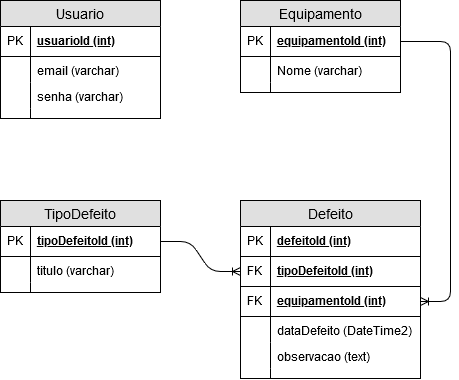

The diagram above was exported from draw.io. Its source (the exported page's mxGraphModel, read from the mxfile embedded in the PNG):
<mxGraphModel dx="865" dy="461" grid="1" gridSize="10" guides="1" tooltips="1" connect="1" arrows="1" fold="1" page="1" pageScale="1" pageWidth="827" pageHeight="1169" math="0" shadow="0">
  <root>
    <mxCell id="0" />
    <mxCell id="1" parent="0" />
    <mxCell id="_-rpejAx4Wdhsm4aF1Fq-5" value="Usuario" style="swimlane;fontStyle=0;childLayout=stackLayout;horizontal=1;startSize=26;fillColor=#e0e0e0;horizontalStack=0;resizeParent=1;resizeParentMax=0;resizeLast=0;collapsible=1;marginBottom=0;swimlaneFillColor=#ffffff;align=center;fontSize=14;" vertex="1" parent="1">
      <mxGeometry x="80" y="80" width="160" height="118" as="geometry" />
    </mxCell>
    <mxCell id="_-rpejAx4Wdhsm4aF1Fq-6" value="usuarioId (int)" style="shape=partialRectangle;top=0;left=0;right=0;bottom=1;align=left;verticalAlign=middle;fillColor=none;spacingLeft=34;spacingRight=4;overflow=hidden;rotatable=0;points=[[0,0.5],[1,0.5]];portConstraint=eastwest;dropTarget=0;fontStyle=5;fontSize=12;" vertex="1" parent="_-rpejAx4Wdhsm4aF1Fq-5">
      <mxGeometry y="26" width="160" height="30" as="geometry" />
    </mxCell>
    <mxCell id="_-rpejAx4Wdhsm4aF1Fq-7" value="PK" style="shape=partialRectangle;top=0;left=0;bottom=0;fillColor=none;align=left;verticalAlign=middle;spacingLeft=4;spacingRight=4;overflow=hidden;rotatable=0;points=[];portConstraint=eastwest;part=1;fontSize=12;" vertex="1" connectable="0" parent="_-rpejAx4Wdhsm4aF1Fq-6">
      <mxGeometry width="30" height="30" as="geometry" />
    </mxCell>
    <mxCell id="_-rpejAx4Wdhsm4aF1Fq-8" value="email (varchar)" style="shape=partialRectangle;top=0;left=0;right=0;bottom=0;align=left;verticalAlign=top;fillColor=none;spacingLeft=34;spacingRight=4;overflow=hidden;rotatable=0;points=[[0,0.5],[1,0.5]];portConstraint=eastwest;dropTarget=0;fontSize=12;" vertex="1" parent="_-rpejAx4Wdhsm4aF1Fq-5">
      <mxGeometry y="56" width="160" height="26" as="geometry" />
    </mxCell>
    <mxCell id="_-rpejAx4Wdhsm4aF1Fq-9" value="" style="shape=partialRectangle;top=0;left=0;bottom=0;fillColor=none;align=left;verticalAlign=top;spacingLeft=4;spacingRight=4;overflow=hidden;rotatable=0;points=[];portConstraint=eastwest;part=1;fontSize=12;" vertex="1" connectable="0" parent="_-rpejAx4Wdhsm4aF1Fq-8">
      <mxGeometry width="30" height="26" as="geometry" />
    </mxCell>
    <mxCell id="_-rpejAx4Wdhsm4aF1Fq-10" value="senha (varchar)" style="shape=partialRectangle;top=0;left=0;right=0;bottom=0;align=left;verticalAlign=top;fillColor=none;spacingLeft=34;spacingRight=4;overflow=hidden;rotatable=0;points=[[0,0.5],[1,0.5]];portConstraint=eastwest;dropTarget=0;fontSize=12;" vertex="1" parent="_-rpejAx4Wdhsm4aF1Fq-5">
      <mxGeometry y="82" width="160" height="26" as="geometry" />
    </mxCell>
    <mxCell id="_-rpejAx4Wdhsm4aF1Fq-11" value="" style="shape=partialRectangle;top=0;left=0;bottom=0;fillColor=none;align=left;verticalAlign=top;spacingLeft=4;spacingRight=4;overflow=hidden;rotatable=0;points=[];portConstraint=eastwest;part=1;fontSize=12;" vertex="1" connectable="0" parent="_-rpejAx4Wdhsm4aF1Fq-10">
      <mxGeometry width="30" height="26" as="geometry" />
    </mxCell>
    <mxCell id="_-rpejAx4Wdhsm4aF1Fq-14" value="" style="shape=partialRectangle;top=0;left=0;right=0;bottom=0;align=left;verticalAlign=top;fillColor=none;spacingLeft=34;spacingRight=4;overflow=hidden;rotatable=0;points=[[0,0.5],[1,0.5]];portConstraint=eastwest;dropTarget=0;fontSize=12;" vertex="1" parent="_-rpejAx4Wdhsm4aF1Fq-5">
      <mxGeometry y="108" width="160" height="10" as="geometry" />
    </mxCell>
    <mxCell id="_-rpejAx4Wdhsm4aF1Fq-15" value="" style="shape=partialRectangle;top=0;left=0;bottom=0;fillColor=none;align=left;verticalAlign=top;spacingLeft=4;spacingRight=4;overflow=hidden;rotatable=0;points=[];portConstraint=eastwest;part=1;fontSize=12;" vertex="1" connectable="0" parent="_-rpejAx4Wdhsm4aF1Fq-14">
      <mxGeometry width="30" height="10" as="geometry" />
    </mxCell>
    <mxCell id="_-rpejAx4Wdhsm4aF1Fq-23" value="Equipamento" style="swimlane;fontStyle=0;childLayout=stackLayout;horizontal=1;startSize=26;fillColor=#e0e0e0;horizontalStack=0;resizeParent=1;resizeParentMax=0;resizeLast=0;collapsible=1;marginBottom=0;swimlaneFillColor=#ffffff;align=center;fontSize=14;" vertex="1" parent="1">
      <mxGeometry x="320" y="80" width="160" height="92" as="geometry" />
    </mxCell>
    <mxCell id="_-rpejAx4Wdhsm4aF1Fq-24" value="equipamentoId (int)" style="shape=partialRectangle;top=0;left=0;right=0;bottom=1;align=left;verticalAlign=middle;fillColor=none;spacingLeft=34;spacingRight=4;overflow=hidden;rotatable=0;points=[[0,0.5],[1,0.5]];portConstraint=eastwest;dropTarget=0;fontStyle=5;fontSize=12;" vertex="1" parent="_-rpejAx4Wdhsm4aF1Fq-23">
      <mxGeometry y="26" width="160" height="30" as="geometry" />
    </mxCell>
    <mxCell id="_-rpejAx4Wdhsm4aF1Fq-25" value="PK" style="shape=partialRectangle;top=0;left=0;bottom=0;fillColor=none;align=left;verticalAlign=middle;spacingLeft=4;spacingRight=4;overflow=hidden;rotatable=0;points=[];portConstraint=eastwest;part=1;fontSize=12;" vertex="1" connectable="0" parent="_-rpejAx4Wdhsm4aF1Fq-24">
      <mxGeometry width="30" height="30" as="geometry" />
    </mxCell>
    <mxCell id="_-rpejAx4Wdhsm4aF1Fq-26" value="Nome (varchar)" style="shape=partialRectangle;top=0;left=0;right=0;bottom=0;align=left;verticalAlign=top;fillColor=none;spacingLeft=34;spacingRight=4;overflow=hidden;rotatable=0;points=[[0,0.5],[1,0.5]];portConstraint=eastwest;dropTarget=0;fontSize=12;" vertex="1" parent="_-rpejAx4Wdhsm4aF1Fq-23">
      <mxGeometry y="56" width="160" height="26" as="geometry" />
    </mxCell>
    <mxCell id="_-rpejAx4Wdhsm4aF1Fq-27" value="" style="shape=partialRectangle;top=0;left=0;bottom=0;fillColor=none;align=left;verticalAlign=top;spacingLeft=4;spacingRight=4;overflow=hidden;rotatable=0;points=[];portConstraint=eastwest;part=1;fontSize=12;" vertex="1" connectable="0" parent="_-rpejAx4Wdhsm4aF1Fq-26">
      <mxGeometry width="30" height="26" as="geometry" />
    </mxCell>
    <mxCell id="_-rpejAx4Wdhsm4aF1Fq-32" value="" style="shape=partialRectangle;top=0;left=0;right=0;bottom=0;align=left;verticalAlign=top;fillColor=none;spacingLeft=34;spacingRight=4;overflow=hidden;rotatable=0;points=[[0,0.5],[1,0.5]];portConstraint=eastwest;dropTarget=0;fontSize=12;" vertex="1" parent="_-rpejAx4Wdhsm4aF1Fq-23">
      <mxGeometry y="82" width="160" height="10" as="geometry" />
    </mxCell>
    <mxCell id="_-rpejAx4Wdhsm4aF1Fq-33" value="" style="shape=partialRectangle;top=0;left=0;bottom=0;fillColor=none;align=left;verticalAlign=top;spacingLeft=4;spacingRight=4;overflow=hidden;rotatable=0;points=[];portConstraint=eastwest;part=1;fontSize=12;" vertex="1" connectable="0" parent="_-rpejAx4Wdhsm4aF1Fq-32">
      <mxGeometry width="30" height="10" as="geometry" />
    </mxCell>
    <mxCell id="_-rpejAx4Wdhsm4aF1Fq-34" value="TipoDefeito" style="swimlane;fontStyle=0;childLayout=stackLayout;horizontal=1;startSize=26;fillColor=#e0e0e0;horizontalStack=0;resizeParent=1;resizeParentMax=0;resizeLast=0;collapsible=1;marginBottom=0;swimlaneFillColor=#ffffff;align=center;fontSize=14;" vertex="1" parent="1">
      <mxGeometry x="80" y="280" width="160" height="92" as="geometry" />
    </mxCell>
    <mxCell id="_-rpejAx4Wdhsm4aF1Fq-35" value="tipoDefeitoId (int)" style="shape=partialRectangle;top=0;left=0;right=0;bottom=1;align=left;verticalAlign=middle;fillColor=none;spacingLeft=34;spacingRight=4;overflow=hidden;rotatable=0;points=[[0,0.5],[1,0.5]];portConstraint=eastwest;dropTarget=0;fontStyle=5;fontSize=12;" vertex="1" parent="_-rpejAx4Wdhsm4aF1Fq-34">
      <mxGeometry y="26" width="160" height="30" as="geometry" />
    </mxCell>
    <mxCell id="_-rpejAx4Wdhsm4aF1Fq-36" value="PK" style="shape=partialRectangle;top=0;left=0;bottom=0;fillColor=none;align=left;verticalAlign=middle;spacingLeft=4;spacingRight=4;overflow=hidden;rotatable=0;points=[];portConstraint=eastwest;part=1;fontSize=12;" vertex="1" connectable="0" parent="_-rpejAx4Wdhsm4aF1Fq-35">
      <mxGeometry width="30" height="30" as="geometry" />
    </mxCell>
    <mxCell id="_-rpejAx4Wdhsm4aF1Fq-37" value="titulo (varchar)" style="shape=partialRectangle;top=0;left=0;right=0;bottom=0;align=left;verticalAlign=top;fillColor=none;spacingLeft=34;spacingRight=4;overflow=hidden;rotatable=0;points=[[0,0.5],[1,0.5]];portConstraint=eastwest;dropTarget=0;fontSize=12;" vertex="1" parent="_-rpejAx4Wdhsm4aF1Fq-34">
      <mxGeometry y="56" width="160" height="26" as="geometry" />
    </mxCell>
    <mxCell id="_-rpejAx4Wdhsm4aF1Fq-38" value="" style="shape=partialRectangle;top=0;left=0;bottom=0;fillColor=none;align=left;verticalAlign=top;spacingLeft=4;spacingRight=4;overflow=hidden;rotatable=0;points=[];portConstraint=eastwest;part=1;fontSize=12;" vertex="1" connectable="0" parent="_-rpejAx4Wdhsm4aF1Fq-37">
      <mxGeometry width="30" height="26" as="geometry" />
    </mxCell>
    <mxCell id="_-rpejAx4Wdhsm4aF1Fq-43" value="" style="shape=partialRectangle;top=0;left=0;right=0;bottom=0;align=left;verticalAlign=top;fillColor=none;spacingLeft=34;spacingRight=4;overflow=hidden;rotatable=0;points=[[0,0.5],[1,0.5]];portConstraint=eastwest;dropTarget=0;fontSize=12;" vertex="1" parent="_-rpejAx4Wdhsm4aF1Fq-34">
      <mxGeometry y="82" width="160" height="10" as="geometry" />
    </mxCell>
    <mxCell id="_-rpejAx4Wdhsm4aF1Fq-44" value="" style="shape=partialRectangle;top=0;left=0;bottom=0;fillColor=none;align=left;verticalAlign=top;spacingLeft=4;spacingRight=4;overflow=hidden;rotatable=0;points=[];portConstraint=eastwest;part=1;fontSize=12;" vertex="1" connectable="0" parent="_-rpejAx4Wdhsm4aF1Fq-43">
      <mxGeometry width="30" height="10" as="geometry" />
    </mxCell>
    <mxCell id="_-rpejAx4Wdhsm4aF1Fq-67" value="Defeito" style="swimlane;fontStyle=0;childLayout=stackLayout;horizontal=1;startSize=26;fillColor=#e0e0e0;horizontalStack=0;resizeParent=1;resizeParentMax=0;resizeLast=0;collapsible=1;marginBottom=0;swimlaneFillColor=#ffffff;align=center;fontSize=14;" vertex="1" parent="1">
      <mxGeometry x="320" y="280" width="180" height="178" as="geometry" />
    </mxCell>
    <mxCell id="_-rpejAx4Wdhsm4aF1Fq-68" value="defeitoId (int)" style="shape=partialRectangle;top=0;left=0;right=0;bottom=1;align=left;verticalAlign=middle;fillColor=none;spacingLeft=34;spacingRight=4;overflow=hidden;rotatable=0;points=[[0,0.5],[1,0.5]];portConstraint=eastwest;dropTarget=0;fontStyle=5;fontSize=12;" vertex="1" parent="_-rpejAx4Wdhsm4aF1Fq-67">
      <mxGeometry y="26" width="180" height="30" as="geometry" />
    </mxCell>
    <mxCell id="_-rpejAx4Wdhsm4aF1Fq-69" value="PK" style="shape=partialRectangle;top=0;left=0;bottom=0;fillColor=none;align=left;verticalAlign=middle;spacingLeft=4;spacingRight=4;overflow=hidden;rotatable=0;points=[];portConstraint=eastwest;part=1;fontSize=12;" vertex="1" connectable="0" parent="_-rpejAx4Wdhsm4aF1Fq-68">
      <mxGeometry width="30" height="30" as="geometry" />
    </mxCell>
    <mxCell id="_-rpejAx4Wdhsm4aF1Fq-74" value="tipoDefeitoId (int)" style="shape=partialRectangle;top=0;left=0;right=0;bottom=1;align=left;verticalAlign=middle;fillColor=none;spacingLeft=34;spacingRight=4;overflow=hidden;rotatable=0;points=[[0,0.5],[1,0.5]];portConstraint=eastwest;dropTarget=0;fontStyle=5;fontSize=12;" vertex="1" parent="_-rpejAx4Wdhsm4aF1Fq-67">
      <mxGeometry y="56" width="180" height="30" as="geometry" />
    </mxCell>
    <mxCell id="_-rpejAx4Wdhsm4aF1Fq-75" value="FK" style="shape=partialRectangle;top=0;left=0;bottom=0;fillColor=none;align=left;verticalAlign=middle;spacingLeft=4;spacingRight=4;overflow=hidden;rotatable=0;points=[];portConstraint=eastwest;part=1;fontSize=12;" vertex="1" connectable="0" parent="_-rpejAx4Wdhsm4aF1Fq-74">
      <mxGeometry width="30" height="30" as="geometry" />
    </mxCell>
    <mxCell id="_-rpejAx4Wdhsm4aF1Fq-76" value="equipamentoId (int)" style="shape=partialRectangle;top=0;left=0;right=0;bottom=1;align=left;verticalAlign=middle;fillColor=none;spacingLeft=34;spacingRight=4;overflow=hidden;rotatable=0;points=[[0,0.5],[1,0.5]];portConstraint=eastwest;dropTarget=0;fontStyle=5;fontSize=12;" vertex="1" parent="_-rpejAx4Wdhsm4aF1Fq-67">
      <mxGeometry y="86" width="180" height="30" as="geometry" />
    </mxCell>
    <mxCell id="_-rpejAx4Wdhsm4aF1Fq-77" value="FK" style="shape=partialRectangle;top=0;left=0;bottom=0;fillColor=none;align=left;verticalAlign=middle;spacingLeft=4;spacingRight=4;overflow=hidden;rotatable=0;points=[];portConstraint=eastwest;part=1;fontSize=12;" vertex="1" connectable="0" parent="_-rpejAx4Wdhsm4aF1Fq-76">
      <mxGeometry width="30" height="30" as="geometry" />
    </mxCell>
    <mxCell id="_-rpejAx4Wdhsm4aF1Fq-70" value="dataDefeito (DateTime2)" style="shape=partialRectangle;top=0;left=0;right=0;bottom=0;align=left;verticalAlign=top;fillColor=none;spacingLeft=34;spacingRight=4;overflow=hidden;rotatable=0;points=[[0,0.5],[1,0.5]];portConstraint=eastwest;dropTarget=0;fontSize=12;" vertex="1" parent="_-rpejAx4Wdhsm4aF1Fq-67">
      <mxGeometry y="116" width="180" height="26" as="geometry" />
    </mxCell>
    <mxCell id="_-rpejAx4Wdhsm4aF1Fq-71" value="" style="shape=partialRectangle;top=0;left=0;bottom=0;fillColor=none;align=left;verticalAlign=top;spacingLeft=4;spacingRight=4;overflow=hidden;rotatable=0;points=[];portConstraint=eastwest;part=1;fontSize=12;" vertex="1" connectable="0" parent="_-rpejAx4Wdhsm4aF1Fq-70">
      <mxGeometry width="30" height="26" as="geometry" />
    </mxCell>
    <mxCell id="_-rpejAx4Wdhsm4aF1Fq-78" value="observacao (text)" style="shape=partialRectangle;top=0;left=0;right=0;bottom=0;align=left;verticalAlign=top;fillColor=none;spacingLeft=34;spacingRight=4;overflow=hidden;rotatable=0;points=[[0,0.5],[1,0.5]];portConstraint=eastwest;dropTarget=0;fontSize=12;" vertex="1" parent="_-rpejAx4Wdhsm4aF1Fq-67">
      <mxGeometry y="142" width="180" height="26" as="geometry" />
    </mxCell>
    <mxCell id="_-rpejAx4Wdhsm4aF1Fq-79" value="" style="shape=partialRectangle;top=0;left=0;bottom=0;fillColor=none;align=left;verticalAlign=top;spacingLeft=4;spacingRight=4;overflow=hidden;rotatable=0;points=[];portConstraint=eastwest;part=1;fontSize=12;" vertex="1" connectable="0" parent="_-rpejAx4Wdhsm4aF1Fq-78">
      <mxGeometry width="30" height="26" as="geometry" />
    </mxCell>
    <mxCell id="_-rpejAx4Wdhsm4aF1Fq-72" value="" style="shape=partialRectangle;top=0;left=0;right=0;bottom=0;align=left;verticalAlign=top;fillColor=none;spacingLeft=34;spacingRight=4;overflow=hidden;rotatable=0;points=[[0,0.5],[1,0.5]];portConstraint=eastwest;dropTarget=0;fontSize=12;" vertex="1" parent="_-rpejAx4Wdhsm4aF1Fq-67">
      <mxGeometry y="168" width="180" height="10" as="geometry" />
    </mxCell>
    <mxCell id="_-rpejAx4Wdhsm4aF1Fq-73" value="" style="shape=partialRectangle;top=0;left=0;bottom=0;fillColor=none;align=left;verticalAlign=top;spacingLeft=4;spacingRight=4;overflow=hidden;rotatable=0;points=[];portConstraint=eastwest;part=1;fontSize=12;" vertex="1" connectable="0" parent="_-rpejAx4Wdhsm4aF1Fq-72">
      <mxGeometry width="30" height="10" as="geometry" />
    </mxCell>
    <mxCell id="_-rpejAx4Wdhsm4aF1Fq-80" value="" style="edgeStyle=entityRelationEdgeStyle;fontSize=12;html=1;endArrow=ERoneToMany;" edge="1" parent="1" source="_-rpejAx4Wdhsm4aF1Fq-35" target="_-rpejAx4Wdhsm4aF1Fq-74">
      <mxGeometry width="100" height="100" relative="1" as="geometry">
        <mxPoint x="80" y="580" as="sourcePoint" />
        <mxPoint x="180" y="480" as="targetPoint" />
      </mxGeometry>
    </mxCell>
    <mxCell id="_-rpejAx4Wdhsm4aF1Fq-81" value="" style="edgeStyle=entityRelationEdgeStyle;fontSize=12;html=1;endArrow=ERoneToMany;" edge="1" parent="1" source="_-rpejAx4Wdhsm4aF1Fq-24" target="_-rpejAx4Wdhsm4aF1Fq-76">
      <mxGeometry width="100" height="100" relative="1" as="geometry">
        <mxPoint x="590" y="239" as="sourcePoint" />
        <mxPoint x="690" y="139" as="targetPoint" />
      </mxGeometry>
    </mxCell>
  </root>
</mxGraphModel>